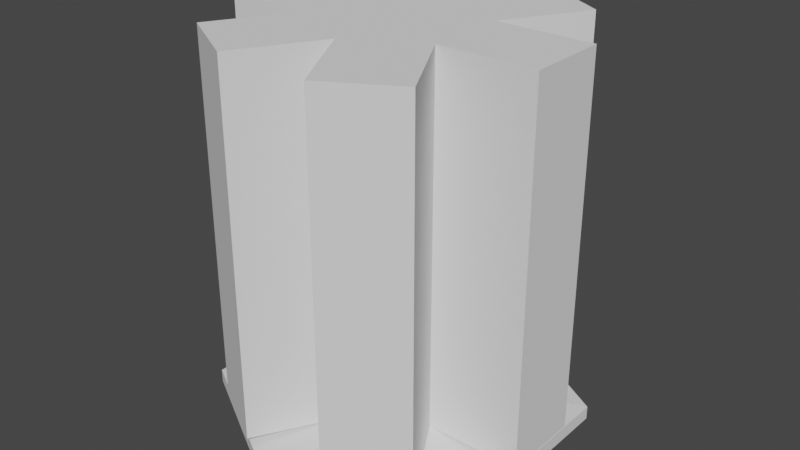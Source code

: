 # Source: wall.blend  (saved by Blender 3.3.6; exported with 4.5.12 LTS)
import bpy
from mathutils import Matrix  # noqa: F401  (used for matrix-valued properties, if any)

bpy.ops.wm.read_factory_settings(use_empty=True)
scene = bpy.context.scene
scene.name = 'Scene'

# ---- collections
col_collection = bpy.data.collections.new('Collection'); scene.collection.children.link(col_collection)

# ---- world
world_world = bpy.data.worlds.new('World'); scene.world = world_world
world_world.use_nodes = True; world_world.node_tree.nodes.clear()
_N = world_world.node_tree.nodes; _L = world_world.node_tree.links
n0 = _N.new('ShaderNodeOutputWorld'); n0.name = 'World Output'; n0.location = (300, 300)
n1 = _N.new('ShaderNodeBackground'); n1.name = 'Background'; n1.location = (10, 300)
n1.inputs[0].default_value = (0.05088, 0.05088, 0.05088, 1.0)
_L.new(n1.outputs[0], n0.inputs[0])
n0.is_active_output = True
world_world.color = (0.05088, 0.05088, 0.05088)
world_world.use_sun_shadow = False
world_world.sun_shadow_jitter_overblur = 0.0

# ---- meshes
me_circle = bpy.data.meshes.new('Circle')
me_circle.from_pydata([(0.0, 1.0, 0.06692), (-0.866, 0.5, 0.06692), (-0.866, -0.5, 0.06692), (0.0, -1.0, 0.06692), (0.866, -0.5, 0.06692), (0.866, 0.5, 0.06692), (-0.397, 0.2385, 0.181), (-0.397, -0.2, 0.181), (-0.01727, -0.4192, 0.181), (0.3625, -0.2, 0.181), (0.3625, 0.2385, 0.181), (-0.01727, 0.4578, 0.181), (0.866, 0.5, 0.141), (0.866, -0.5, 0.141), (0.0, -1.0, 0.141), (-0.866, -0.5, 0.141), (0.0, 1.0, 0.141), (-0.866, 0.5, 0.141), (0.3625, -0.2, 2.191), (-0.01727, -0.4192, 2.191), (-0.397, 0.2385, 2.191), (-0.01727, 0.4578, 2.191), (0.3625, 0.2385, 2.191), (-0.397, -0.2, 2.191), (-0.2735, -0.863, 0.181), (-0.6532, -0.6438, 0.181), (-0.2735, -0.863, 2.191), (-0.6532, -0.6438, 2.191), (-0.8891, -0.2, 0.181), (-0.8891, 0.2385, 0.181), (-0.8891, -0.2, 2.191), (-0.8891, 0.2385, 2.191), (0.6319, -0.6666, 0.181), (0.2521, -0.8859, 0.181), (0.6319, -0.6666, 2.191), (0.2521, -0.8859, 2.191), (0.2395, 0.9025, 0.181), (0.6193, 0.6833, 0.181), (0.2395, 0.9025, 2.191), (0.6193, 0.6833, 2.191), (0.8883, 0.2385, 0.181), (0.8883, -0.2, 0.181), (0.8883, 0.2385, 2.191), (0.8883, -0.2, 2.191), (-0.6397, 0.6589, 0.181), (-0.26, 0.8781, 0.181), (-0.6397, 0.6589, 2.191), (-0.26, 0.8781, 2.191)], [], [(1, 2, 3, 4, 5, 0), (11, 21, 47, 45), (16, 12, 10, 11), (14, 15, 7, 8), (15, 17, 6, 7), (3, 2, 15, 14), (12, 13, 9, 10), (13, 14, 8, 9), (17, 16, 11, 6), (2, 1, 17, 15), (1, 0, 16, 17), (4, 3, 14, 13), (5, 4, 13, 12), (0, 5, 12, 16), (20, 21, 22, 18, 19, 23), (9, 18, 43, 41), (21, 11, 36, 38), (8, 19, 35, 33), (7, 6, 29, 28), (19, 8, 24, 26), (24, 25, 27, 26), (8, 7, 25, 24), (7, 23, 27, 25), (23, 19, 26, 27), (28, 29, 31, 30), (23, 7, 28, 30), (6, 20, 31, 29), (20, 23, 30, 31), (32, 33, 35, 34), (18, 9, 32, 34), (19, 18, 34, 35), (9, 8, 33, 32), (36, 37, 39, 38), (22, 21, 38, 39), (10, 22, 39, 37), (11, 10, 37, 36), (40, 41, 43, 42), (18, 22, 42, 43), (22, 10, 40, 42), (10, 9, 41, 40), (44, 45, 47, 46), (6, 11, 45, 44), (20, 6, 44, 46), (21, 20, 46, 47)])
_uv = me_circle.uv_layers.new(name='UVMap')
_uv.uv.foreach_set('vector', [0.0, 0.0, 0.0, 0.0, 0.0, 0.0, 0.0, 0.0, 0.0, 0.0, 0.0, 0.0, 0.0, 0.0, 0.0, 0.0, 0.0, 0.0, 0.0, 0.0, 0.0, 0.0, 0.0, 0.0, 0.0, 0.0, 0.0, 0.0, 0.0, 0.0, 0.0, 0.0, 0.0, 0.0, 0.0, 0.0, 0.0, 0.0, 0.0, 0.0, 0.0, 0.0, 0.0, 0.0, 0.0, 0.0, 0.0, 0.0, 0.0, 0.0, 0.0, 0.0, 0.0, 0.0, 0.0, 0.0, 0.0, 0.0, 0.0, 0.0, 0.0, 0.0, 0.0, 0.0, 0.0, 0.0, 0.0, 0.0, 0.0, 0.0, 0.0, 0.0, 0.0, 0.0, 0.0, 0.0, 0.0, 0.0, 0.0, 0.0, 0.0, 0.0, 0.0, 0.0, 0.0, 0.0, 0.0, 0.0, 0.0, 0.0, 0.0, 0.0, 0.0, 0.0, 0.0, 0.0, 0.0, 0.0, 0.0, 0.0, 0.0, 0.0, 0.0, 0.0, 0.0, 0.0, 0.0, 0.0, 0.0, 0.0, 0.0, 0.0, 0.0, 0.0, 0.0, 0.0, 0.0, 0.0, 0.0, 0.0, 0.0, 0.0, 0.0, 0.0, 0.0, 0.0, 0.0, 0.0, 0.0, 0.0, 0.0, 0.0, 0.0, 0.0, 0.0, 0.0, 0.0, 0.0, 0.0, 0.0, 0.0, 0.0, 0.0, 0.0, 0.0, 0.0, 0.0, 0.0, 0.0, 0.0, 0.0, 0.0, 0.0, 0.0, 0.0, 0.0, 0.0, 0.0, 0.0, 0.0, 0.0, 0.0, 0.0, 0.0, 0.0, 0.0, 0.0, 0.0, 0.0, 0.0, 0.0, 0.0, 0.0, 0.0, 0.0, 0.0, 0.0, 0.0, 0.0, 0.0, 0.0, 0.0, 0.0, 0.0, 0.0, 0.0, 0.0, 0.0, 0.0, 0.0, 0.0, 0.0, 0.0, 0.0, 0.0, 0.0, 0.0, 0.0, 0.0, 0.0, 0.0, 0.0, 0.0, 0.0, 0.0, 0.0, 0.0, 0.0, 0.0, 0.0, 0.0, 0.0, 0.0, 0.0, 0.0, 0.0, 0.0, 0.0, 0.0, 0.0, 0.0, 0.0, 0.0, 0.0, 0.0, 0.0, 0.0, 0.0, 0.0, 0.0, 0.0, 0.0, 0.0, 0.0, 0.0, 0.0, 0.0, 0.0, 0.0, 0.0, 0.0, 0.0, 0.0, 0.0, 0.0, 0.0, 0.0, 0.0, 0.0, 0.0, 0.0, 0.0, 0.0, 0.0, 0.0, 0.0, 0.0, 0.0, 0.0, 0.0, 0.0, 0.0, 0.0, 0.0, 0.0, 0.0, 0.0, 0.0, 0.0, 0.0, 0.0, 0.0, 0.0, 0.0, 0.0, 0.0, 0.0, 0.0, 0.0, 0.0, 0.0, 0.0, 0.0, 0.0, 0.0, 0.0, 0.0, 0.0, 0.0, 0.0, 0.0, 0.0, 0.0, 0.0, 0.0, 0.0, 0.0, 0.0, 0.0, 0.0, 0.0, 0.0, 0.0, 0.0, 0.0, 0.0, 0.0, 0.0, 0.0, 0.0, 0.0, 0.0, 0.0, 0.0, 0.0, 0.0, 0.0, 0.0, 0.0, 0.0, 0.0, 0.0, 0.0, 0.0, 0.0, 0.0, 0.0, 0.0, 0.0, 0.0, 0.0, 0.0, 0.0, 0.0, 0.0, 0.0, 0.0, 0.0, 0.0, 0.0, 0.0, 0.0, 0.0, 0.0, 0.0, 0.0, 0.0, 0.0, 0.0, 0.0, 0.0, 0.0, 0.0, 0.0, 0.0, 0.0, 0.0, 0.0, 0.0, 0.0])
me_circle.update()

# ---- objects
ob_circle = bpy.data.objects.new('Circle', me_circle)

# ---- transforms, parenting, visibility, modifiers, constraints
ob_circle.location = (0.0, 0.0, 0.0)

# ---- collection membership
col_collection.objects.link(ob_circle)

# ---- scene / render settings (as saved in the file)
scene.frame_start = 1; scene.frame_end = 250; scene.frame_set(1)
scene.render.engine = 'BLENDER_EEVEE_NEXT'
scene.cycles.sampling_pattern = 'TABULATED_SOBOL'
scene.cycles.use_light_tree = False
scene.view_settings.view_transform = 'Filmic'
bpy.context.view_layer.update()

# ---- added for rendering (the .blend has no active camera and no usable light): camera, sun
cam_auto = bpy.data.cameras.new('AutoCamera')
cam_auto.lens = 50.0
cam_auto.sensor_width = 36.0
cam_auto.clip_end = 1000.0
ob_auto_camera = bpy.data.objects.new('AutoCamera', cam_auto)
scene.collection.objects.link(ob_auto_camera)
ob_auto_camera.location = (3.16047, -3.793, 3.65765)
ob_auto_camera.rotation_euler = (1.09748, -7.21219e-08, 0.694738)
scene.camera = ob_auto_camera
light_auto_sun = bpy.data.lights.new('AutoSun', 'SUN')
light_auto_sun.energy = 3.0
light_auto_sun.angle = 0.0523599
ob_auto_sun = bpy.data.objects.new('AutoSun', light_auto_sun)
scene.collection.objects.link(ob_auto_sun)
ob_auto_sun.rotation_euler = (0.872665, 0.174533, 0.523599)
bpy.context.view_layer.update()
